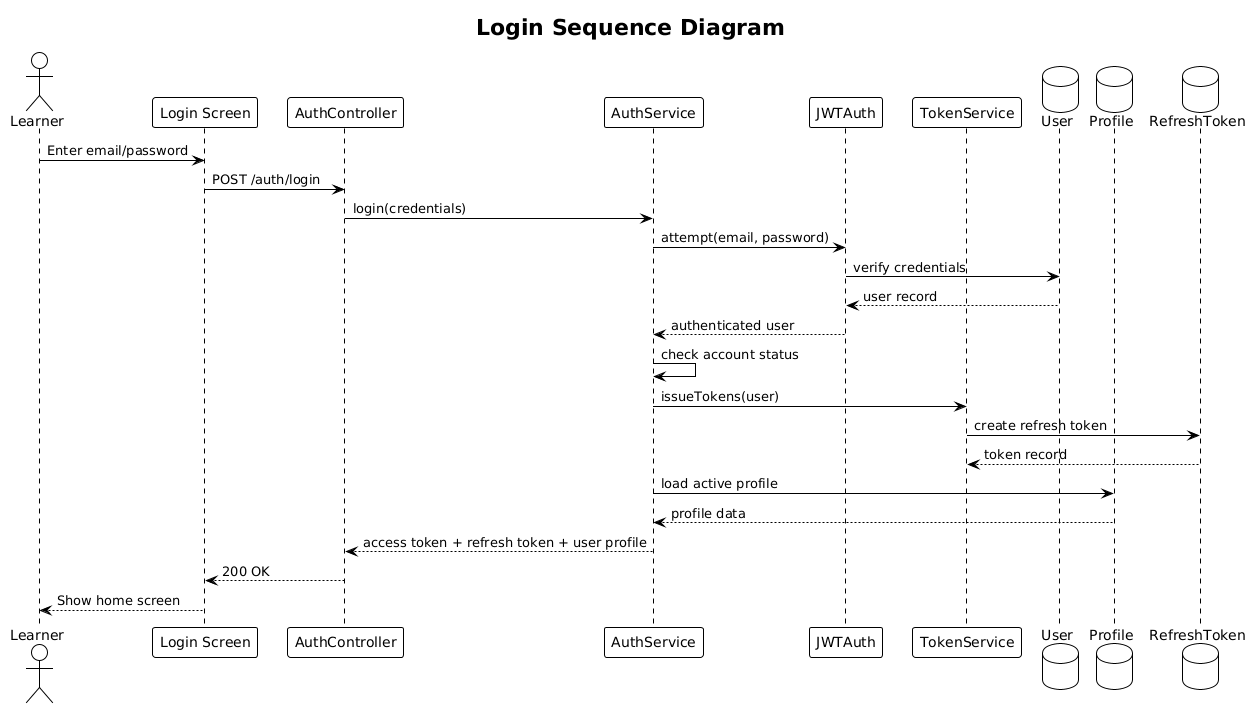

The diagram above was rendered by PlantUML. Its source (embedded in the PNG):
@startuml
!theme plain
title Login Sequence Diagram

actor Learner
participant "Login Screen" as UI
participant "AuthController" as Controller
participant "AuthService" as Service
participant "JWTAuth" as JWTAuth
participant "TokenService" as TokenService
database "User" as User
database "Profile" as Profile
database "RefreshToken" as RefreshToken

Learner -> UI : Enter email/password
UI -> Controller : POST /auth/login
Controller -> Service : login(credentials)
Service -> JWTAuth : attempt(email, password)
JWTAuth -> User : verify credentials
User --> JWTAuth : user record
JWTAuth --> Service : authenticated user
Service -> Service : check account status
Service -> TokenService : issueTokens(user)
TokenService -> RefreshToken : create refresh token
RefreshToken --> TokenService : token record
Service -> Profile : load active profile
Profile --> Service : profile data
Service --> Controller : access token + refresh token + user profile
Controller --> UI : 200 OK
UI --> Learner : Show home screen

@enduml